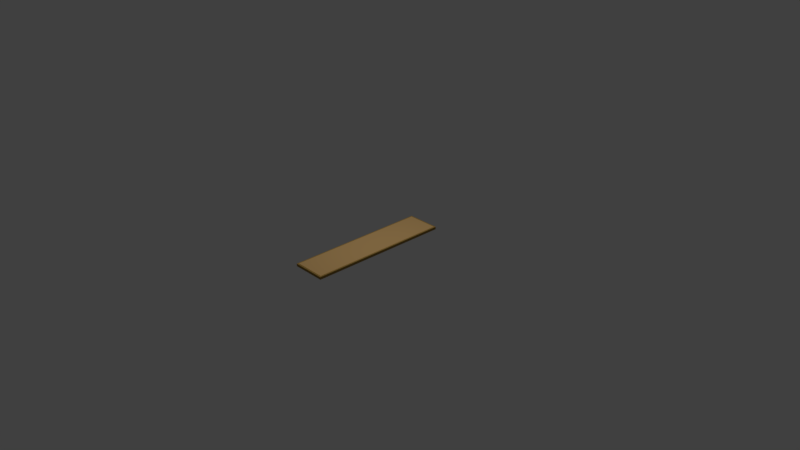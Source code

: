 # Source: woodFloor.blend  (saved by Blender 2.79.0; exported with 4.5.12 LTS)
import bpy
from mathutils import Matrix  # noqa: F401  (used for matrix-valued properties, if any)

bpy.ops.wm.read_factory_settings(use_empty=True)
scene = bpy.context.scene
scene.name = 'Scene'

# ---- collections
col_collection_1 = bpy.data.collections.new('Collection 1'); scene.collection.children.link(col_collection_1)

# ---- materials (node trees are filled in below, after node groups)
mat_woodfloor = bpy.data.materials.new('woodFloor')
mat_woodfloor.alpha_threshold = 0.0
mat_woodfloor.use_transparent_shadow = False
mat_woodfloor.diffuse_color = (0.5906, 0.3712, 0.147, 1.0)
mat_woodfloor.roughness = 0.5
mat_woodfloor002 = bpy.data.materials.new('woodFloor002')
mat_woodfloor002.alpha_threshold = 0.0
mat_woodfloor002.use_transparent_shadow = False
mat_woodfloor002.diffuse_color = (0.3515, 0.2159, 0.05127, 1.0)
mat_woodfloor002.roughness = 0.5

# ---- material node trees

# ---- world
world_world = bpy.data.worlds.new('World'); scene.world = world_world
world_world.color = (0.05088, 0.05088, 0.05088)
world_world.use_sun_shadow = False
world_world.sun_shadow_jitter_overblur = 0.0
world_world.cycles.sampling_method = 'MANUAL'

# ---- cameras
cam_camera = bpy.data.cameras.new('Camera')
cam_camera.clip_end = 100.0
cam_camera.lens = 35.0
cam_camera.sensor_width = 32.0
cam_camera.sensor_height = 18.0
cam_camera.ortho_scale = 7.314
cam_camera.dof.focus_distance = 0.0
cam_camera.dof.aperture_fstop = 128.0

# ---- lights
light_lamp = bpy.data.lights.new('Lamp', 'POINT')
light_lamp.transmission_factor = 0.0
light_lamp.cutoff_distance = 30.0
light_lamp.energy = 100.0
light_lamp.shadow_buffer_clip_start = 1.001
light_lamp.shadow_soft_size = 0.1
light_lamp.shadow_maximum_resolution = 0.006
light_lamp.use_absolute_resolution = True

# ---- meshes
me_cube_002 = bpy.data.meshes.new('Cube.002')
me_cube_002.from_pydata([(-1.0, -1.0, -1.0), (-1.0, -1.0, 1.0), (-1.0, 1.0, -1.0), (-1.0, 1.0, 1.0), (1.0, -1.0, -1.0), (1.0, -1.0, 1.0), (1.0, 1.0, -1.0), (1.0, 1.0, 1.0)], [], [(0, 1, 3, 2), (2, 3, 7, 6), (6, 7, 5, 4), (4, 5, 1, 0), (2, 6, 4, 0), (7, 3, 1, 5)])
me_cube_002.materials.append(mat_woodfloor)
me_cube_002.use_remesh_preserve_volume = False
me_cube_002.use_remesh_preserve_attributes = False
me_cube_002.use_mirror_vertex_groups = False
me_cube_002.update()
me_cube_001 = bpy.data.meshes.new('Cube.001')
me_cube_001.from_pydata([(-1.0, -1.0, -1.0), (-1.0, -1.0, 1.0), (-1.0, 1.0, -1.0), (-1.0, 1.0, 1.0), (1.0, -1.0, -1.0), (1.0, -1.0, 1.0), (1.0, 1.0, -1.0), (1.0, 1.0, 1.0), (-0.84, -0.96, 1.0), (-0.84, -0.96, -1.0), (0.84, -0.96, 1.0), (0.84, -0.96, -1.0), (-0.84, 0.96, 1.0), (-0.84, 0.96, -1.0), (0.84, 0.96, 1.0), (0.84, 0.96, -1.0)], [], [(0, 1, 3, 2), (2, 3, 7, 6), (6, 7, 5, 4), (4, 5, 1, 0), (2, 6, 4, 11, 15, 13), (7, 14, 10, 8, 1, 5), (11, 10, 14, 15), (15, 14, 12, 13), (1, 8, 12, 14, 7, 3), (13, 12, 8, 9), (9, 8, 10, 11), (13, 9, 11, 4, 0, 2)])
me_cube_001.materials.append(mat_woodfloor002)
me_cube_001.use_remesh_preserve_volume = False
me_cube_001.use_remesh_preserve_attributes = False
me_cube_001.use_mirror_vertex_groups = False
me_cube_001.update()

# ---- objects
ob_cube_001 = bpy.data.objects.new('Cube.001', me_cube_002)
ob_cube = bpy.data.objects.new('Cube', me_cube_001)
ob_lamp = bpy.data.objects.new('Lamp', light_lamp)
ob_camera = bpy.data.objects.new('Camera', cam_camera)

# ---- transforms, parenting, visibility, modifiers, constraints
ob_cube_001.location = (0.0, 0.0, 0.1169)
ob_cube_001.scale = (0.212, 0.96, 0.02)
ob_cube_001.lineart.crease_threshold = 0.0
ob_cube.location = (0.0, 0.0, 0.1169)
ob_cube.scale = (0.23, 0.98, 0.018)
ob_cube.lineart.crease_threshold = 0.0
ob_lamp.location = (0.2877, 0.106, 3.068)
ob_lamp.rotation_euler = (0.6503, 0.05522, 1.866)
ob_lamp.lock_rotations_4d = False
ob_lamp.empty_display_type = 'ARROWS'
ob_lamp.color = (0.0, 0.0, 0.0, 0.0)
ob_lamp.lineart.crease_threshold = 0.0
ob_camera.location = (7.481, -6.508, 5.344)
ob_camera.rotation_euler = (1.109, 0.0, 0.8149)
ob_camera.lock_rotations_4d = False
ob_camera.empty_display_type = 'ARROWS'
ob_camera.color = (0.0, 0.0, 0.0, 0.0)
ob_camera.display_type = 'WIRE'
ob_camera.lineart.crease_threshold = 0.0

# ---- collection membership
col_collection_1.objects.link(ob_cube_001)
col_collection_1.objects.link(ob_cube)
col_collection_1.objects.link(ob_lamp)
col_collection_1.objects.link(ob_camera)

# ---- scene / render settings (as saved in the file)
scene.camera = ob_camera
scene.frame_start = 1; scene.frame_end = 250; scene.frame_set(1)
scene.render.engine = 'BLENDER_EEVEE_NEXT'
scene.render.resolution_percentage = 50
scene.render.dither_intensity = 0.0
scene.cycles.use_denoising = False
scene.cycles.samples = 128
scene.cycles.sampling_pattern = 'TABULATED_SOBOL'
scene.cycles.use_adaptive_sampling = False
scene.cycles.use_light_tree = False
scene.cycles.blur_glossy = 0.0
scene.cycles.sample_clamp_indirect = 0.0
scene.view_settings.view_transform = 'Standard'
bpy.context.view_layer.update()

